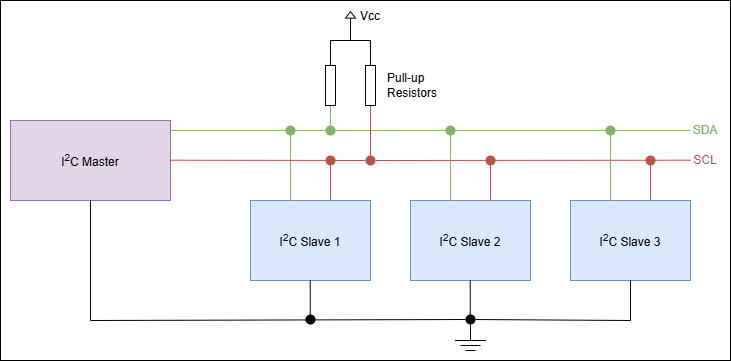

The diagram above was exported from draw.io. Its source (the exported page's mxGraphModel, read from the mxfile embedded in the PNG):
<mxGraphModel dx="900" dy="330" grid="1" gridSize="10" guides="1" tooltips="1" connect="1" arrows="1" fold="1" page="1" pageScale="1" pageWidth="850" pageHeight="1100" math="0" shadow="0">
  <root>
    <mxCell id="0" />
    <mxCell id="1" parent="0" />
    <mxCell id="zqgnAZBkMfDK8BiEV5dY-49" value="" style="rounded=0;whiteSpace=wrap;html=1;" parent="1" vertex="1">
      <mxGeometry x="30" width="730" height="360" as="geometry" />
    </mxCell>
    <mxCell id="zqgnAZBkMfDK8BiEV5dY-1" value="I&lt;sup&gt;2&lt;/sup&gt;C Master" style="rounded=0;whiteSpace=wrap;html=1;fillColor=#e1d5e7;strokeColor=#9673a6;" parent="1" vertex="1">
      <mxGeometry x="40" y="120" width="160" height="80" as="geometry" />
    </mxCell>
    <mxCell id="zqgnAZBkMfDK8BiEV5dY-2" value="I&lt;sup&gt;2&lt;/sup&gt;C Slave 1" style="rounded=0;whiteSpace=wrap;html=1;fillColor=#dae8fc;strokeColor=#6c8ebf;" parent="1" vertex="1">
      <mxGeometry x="280" y="200" width="120" height="80" as="geometry" />
    </mxCell>
    <mxCell id="zqgnAZBkMfDK8BiEV5dY-4" value="I&lt;sup&gt;2&lt;/sup&gt;C Slave 2" style="rounded=0;whiteSpace=wrap;html=1;fillColor=#dae8fc;strokeColor=#6c8ebf;" parent="1" vertex="1">
      <mxGeometry x="440" y="200" width="120" height="80" as="geometry" />
    </mxCell>
    <mxCell id="zqgnAZBkMfDK8BiEV5dY-5" value="I&lt;sup&gt;2&lt;/sup&gt;C Slave 3" style="rounded=0;whiteSpace=wrap;html=1;fillColor=#dae8fc;strokeColor=#6c8ebf;" parent="1" vertex="1">
      <mxGeometry x="600" y="200" width="120" height="80" as="geometry" />
    </mxCell>
    <mxCell id="zqgnAZBkMfDK8BiEV5dY-6" value="" style="endArrow=none;html=1;rounded=0;" parent="1" source="zqgnAZBkMfDK8BiEV5dY-27" edge="1">
      <mxGeometry width="50" height="50" relative="1" as="geometry">
        <mxPoint x="120" y="320" as="sourcePoint" />
        <mxPoint x="660" y="320" as="targetPoint" />
      </mxGeometry>
    </mxCell>
    <mxCell id="zqgnAZBkMfDK8BiEV5dY-7" value="" style="endArrow=none;html=1;rounded=0;" parent="1" edge="1">
      <mxGeometry width="50" height="50" relative="1" as="geometry">
        <mxPoint x="120" y="320" as="sourcePoint" />
        <mxPoint x="120" y="200" as="targetPoint" />
      </mxGeometry>
    </mxCell>
    <mxCell id="zqgnAZBkMfDK8BiEV5dY-8" value="" style="endArrow=none;html=1;rounded=0;" parent="1" edge="1">
      <mxGeometry width="50" height="50" relative="1" as="geometry">
        <mxPoint x="660" y="320" as="sourcePoint" />
        <mxPoint x="660" y="280" as="targetPoint" />
      </mxGeometry>
    </mxCell>
    <mxCell id="zqgnAZBkMfDK8BiEV5dY-9" value="" style="endArrow=none;html=1;rounded=0;" parent="1" edge="1">
      <mxGeometry width="50" height="50" relative="1" as="geometry">
        <mxPoint x="499.71000000000004" y="320" as="sourcePoint" />
        <mxPoint x="499.71000000000004" y="280" as="targetPoint" />
      </mxGeometry>
    </mxCell>
    <mxCell id="zqgnAZBkMfDK8BiEV5dY-10" value="" style="endArrow=none;html=1;rounded=0;" parent="1" edge="1">
      <mxGeometry width="50" height="50" relative="1" as="geometry">
        <mxPoint x="339.71000000000004" y="320" as="sourcePoint" />
        <mxPoint x="339.71000000000004" y="280" as="targetPoint" />
      </mxGeometry>
    </mxCell>
    <mxCell id="zqgnAZBkMfDK8BiEV5dY-11" value="" style="endArrow=none;html=1;rounded=0;fillColor=#d5e8d4;strokeColor=#82b366;" parent="1" source="zqgnAZBkMfDK8BiEV5dY-31" edge="1">
      <mxGeometry width="50" height="50" relative="1" as="geometry">
        <mxPoint x="200" y="130" as="sourcePoint" />
        <mxPoint x="720" y="130" as="targetPoint" />
      </mxGeometry>
    </mxCell>
    <mxCell id="zqgnAZBkMfDK8BiEV5dY-12" value="" style="endArrow=none;html=1;rounded=0;fillColor=#f8cecc;strokeColor=#b85450;" parent="1" source="zqgnAZBkMfDK8BiEV5dY-36" edge="1">
      <mxGeometry width="50" height="50" relative="1" as="geometry">
        <mxPoint x="200" y="159.71" as="sourcePoint" />
        <mxPoint x="720" y="159.71" as="targetPoint" />
      </mxGeometry>
    </mxCell>
    <mxCell id="zqgnAZBkMfDK8BiEV5dY-13" value="" style="endArrow=none;html=1;rounded=0;fillColor=#f8cecc;strokeColor=#b85450;" parent="1" edge="1">
      <mxGeometry width="50" height="50" relative="1" as="geometry">
        <mxPoint x="360" y="200" as="sourcePoint" />
        <mxPoint x="360" y="160" as="targetPoint" />
      </mxGeometry>
    </mxCell>
    <mxCell id="zqgnAZBkMfDK8BiEV5dY-14" value="" style="endArrow=none;html=1;rounded=0;fillColor=#f8cecc;strokeColor=#b85450;" parent="1" edge="1">
      <mxGeometry width="50" height="50" relative="1" as="geometry">
        <mxPoint x="520" y="200" as="sourcePoint" />
        <mxPoint x="520" y="160" as="targetPoint" />
      </mxGeometry>
    </mxCell>
    <mxCell id="zqgnAZBkMfDK8BiEV5dY-15" value="" style="endArrow=none;html=1;rounded=0;fillColor=#f8cecc;strokeColor=#b85450;" parent="1" edge="1">
      <mxGeometry width="50" height="50" relative="1" as="geometry">
        <mxPoint x="520" y="200" as="sourcePoint" />
        <mxPoint x="520" y="160" as="targetPoint" />
      </mxGeometry>
    </mxCell>
    <mxCell id="zqgnAZBkMfDK8BiEV5dY-16" value="" style="endArrow=none;html=1;rounded=0;fillColor=#f8cecc;strokeColor=#b85450;" parent="1" edge="1">
      <mxGeometry width="50" height="50" relative="1" as="geometry">
        <mxPoint x="680" y="200" as="sourcePoint" />
        <mxPoint x="680" y="160" as="targetPoint" />
      </mxGeometry>
    </mxCell>
    <mxCell id="zqgnAZBkMfDK8BiEV5dY-17" value="" style="endArrow=none;html=1;rounded=0;fillColor=#d5e8d4;strokeColor=#82b366;" parent="1" edge="1">
      <mxGeometry width="50" height="50" relative="1" as="geometry">
        <mxPoint x="320" y="200" as="sourcePoint" />
        <mxPoint x="320" y="130" as="targetPoint" />
      </mxGeometry>
    </mxCell>
    <mxCell id="zqgnAZBkMfDK8BiEV5dY-18" value="" style="endArrow=none;html=1;rounded=0;fillColor=#d5e8d4;strokeColor=#82b366;" parent="1" edge="1">
      <mxGeometry width="50" height="50" relative="1" as="geometry">
        <mxPoint x="480" y="200" as="sourcePoint" />
        <mxPoint x="480" y="130" as="targetPoint" />
      </mxGeometry>
    </mxCell>
    <mxCell id="zqgnAZBkMfDK8BiEV5dY-19" value="" style="endArrow=none;html=1;rounded=0;fillColor=#d5e8d4;strokeColor=#82b366;" parent="1" edge="1">
      <mxGeometry width="50" height="50" relative="1" as="geometry">
        <mxPoint x="640" y="200" as="sourcePoint" />
        <mxPoint x="640" y="130" as="targetPoint" />
      </mxGeometry>
    </mxCell>
    <mxCell id="zqgnAZBkMfDK8BiEV5dY-22" value="" style="endArrow=none;html=1;rounded=0;entryX=0;entryY=0.5;entryDx=0;entryDy=0;fillColor=#d5e8d4;strokeColor=#82b366;" parent="1" target="zqgnAZBkMfDK8BiEV5dY-20" edge="1">
      <mxGeometry width="50" height="50" relative="1" as="geometry">
        <mxPoint x="360" y="130" as="sourcePoint" />
        <mxPoint x="280" y="50" as="targetPoint" />
      </mxGeometry>
    </mxCell>
    <mxCell id="zqgnAZBkMfDK8BiEV5dY-23" value="" style="endArrow=none;html=1;rounded=0;entryX=0;entryY=0.5;entryDx=0;entryDy=0;fillColor=#f8cecc;strokeColor=#b85450;" parent="1" target="zqgnAZBkMfDK8BiEV5dY-21" edge="1">
      <mxGeometry width="50" height="50" relative="1" as="geometry">
        <mxPoint x="400" y="160" as="sourcePoint" />
        <mxPoint x="400" y="110" as="targetPoint" />
      </mxGeometry>
    </mxCell>
    <mxCell id="zqgnAZBkMfDK8BiEV5dY-21" value="" style="rounded=0;whiteSpace=wrap;html=1;rotation=-90;" parent="1" vertex="1">
      <mxGeometry x="380" y="80" width="40" height="10" as="geometry" />
    </mxCell>
    <mxCell id="zqgnAZBkMfDK8BiEV5dY-20" value="" style="rounded=0;whiteSpace=wrap;html=1;rotation=-90;" parent="1" vertex="1">
      <mxGeometry x="340" y="80" width="40" height="10" as="geometry" />
    </mxCell>
    <mxCell id="zqgnAZBkMfDK8BiEV5dY-24" value="" style="endArrow=none;html=1;rounded=0;exitX=1;exitY=0.5;exitDx=0;exitDy=0;entryX=1;entryY=0.5;entryDx=0;entryDy=0;" parent="1" source="zqgnAZBkMfDK8BiEV5dY-20" target="zqgnAZBkMfDK8BiEV5dY-21" edge="1">
      <mxGeometry width="50" height="50" relative="1" as="geometry">
        <mxPoint x="360" y="60" as="sourcePoint" />
        <mxPoint x="410" y="40" as="targetPoint" />
        <Array as="points">
          <mxPoint x="360" y="40" />
          <mxPoint x="400" y="40" />
        </Array>
      </mxGeometry>
    </mxCell>
    <mxCell id="zqgnAZBkMfDK8BiEV5dY-25" value="" style="endArrow=none;html=1;rounded=0;" parent="1" edge="1">
      <mxGeometry width="50" height="50" relative="1" as="geometry">
        <mxPoint x="380" y="40" as="sourcePoint" />
        <mxPoint x="380" y="20" as="targetPoint" />
      </mxGeometry>
    </mxCell>
    <mxCell id="zqgnAZBkMfDK8BiEV5dY-26" value="" style="ellipse;whiteSpace=wrap;html=1;aspect=fixed;fillColor=#000000;strokeColor=none;" parent="1" vertex="1">
      <mxGeometry x="335" y="314" width="10" height="10" as="geometry" />
    </mxCell>
    <mxCell id="zqgnAZBkMfDK8BiEV5dY-28" value="" style="endArrow=none;html=1;rounded=0;" parent="1" target="zqgnAZBkMfDK8BiEV5dY-27" edge="1">
      <mxGeometry width="50" height="50" relative="1" as="geometry">
        <mxPoint x="120" y="320" as="sourcePoint" />
        <mxPoint x="660" y="320" as="targetPoint" />
      </mxGeometry>
    </mxCell>
    <mxCell id="zqgnAZBkMfDK8BiEV5dY-27" value="" style="ellipse;whiteSpace=wrap;html=1;aspect=fixed;fillColor=#000000;strokeColor=none;" parent="1" vertex="1">
      <mxGeometry x="495" y="314" width="10" height="10" as="geometry" />
    </mxCell>
    <mxCell id="zqgnAZBkMfDK8BiEV5dY-30" value="" style="ellipse;whiteSpace=wrap;html=1;aspect=fixed;fillColor=#82B366;strokeColor=none;" parent="1" vertex="1">
      <mxGeometry x="315" y="125" width="10" height="10" as="geometry" />
    </mxCell>
    <mxCell id="zqgnAZBkMfDK8BiEV5dY-32" value="" style="endArrow=none;html=1;rounded=0;fillColor=#d5e8d4;strokeColor=#82b366;" parent="1" target="zqgnAZBkMfDK8BiEV5dY-31" edge="1">
      <mxGeometry width="50" height="50" relative="1" as="geometry">
        <mxPoint x="200" y="130" as="sourcePoint" />
        <mxPoint x="720" y="130" as="targetPoint" />
      </mxGeometry>
    </mxCell>
    <mxCell id="zqgnAZBkMfDK8BiEV5dY-31" value="" style="ellipse;whiteSpace=wrap;html=1;aspect=fixed;fillColor=#82B366;strokeColor=none;" parent="1" vertex="1">
      <mxGeometry x="355" y="125" width="10" height="10" as="geometry" />
    </mxCell>
    <mxCell id="zqgnAZBkMfDK8BiEV5dY-33" value="" style="ellipse;whiteSpace=wrap;html=1;aspect=fixed;fillColor=#82B366;strokeColor=none;" parent="1" vertex="1">
      <mxGeometry x="475" y="125" width="10" height="10" as="geometry" />
    </mxCell>
    <mxCell id="zqgnAZBkMfDK8BiEV5dY-34" value="" style="ellipse;whiteSpace=wrap;html=1;aspect=fixed;fillColor=#82B366;strokeColor=none;" parent="1" vertex="1">
      <mxGeometry x="635" y="125" width="10" height="10" as="geometry" />
    </mxCell>
    <mxCell id="zqgnAZBkMfDK8BiEV5dY-35" value="" style="ellipse;whiteSpace=wrap;html=1;aspect=fixed;fillColor=#B85450;strokeColor=none;" parent="1" vertex="1">
      <mxGeometry x="355" y="155" width="10" height="10" as="geometry" />
    </mxCell>
    <mxCell id="zqgnAZBkMfDK8BiEV5dY-37" value="" style="endArrow=none;html=1;rounded=0;fillColor=#f8cecc;strokeColor=#b85450;" parent="1" target="zqgnAZBkMfDK8BiEV5dY-36" edge="1">
      <mxGeometry width="50" height="50" relative="1" as="geometry">
        <mxPoint x="200" y="159.71" as="sourcePoint" />
        <mxPoint x="720" y="159.71" as="targetPoint" />
      </mxGeometry>
    </mxCell>
    <mxCell id="zqgnAZBkMfDK8BiEV5dY-36" value="" style="ellipse;whiteSpace=wrap;html=1;aspect=fixed;fillColor=#B85450;strokeColor=none;" parent="1" vertex="1">
      <mxGeometry x="395" y="155" width="10" height="10" as="geometry" />
    </mxCell>
    <mxCell id="zqgnAZBkMfDK8BiEV5dY-38" value="" style="ellipse;whiteSpace=wrap;html=1;aspect=fixed;fillColor=#B85450;strokeColor=none;" parent="1" vertex="1">
      <mxGeometry x="515" y="155" width="10" height="10" as="geometry" />
    </mxCell>
    <mxCell id="zqgnAZBkMfDK8BiEV5dY-39" value="" style="ellipse;whiteSpace=wrap;html=1;aspect=fixed;fillColor=#B85450;strokeColor=none;" parent="1" vertex="1">
      <mxGeometry x="675" y="155" width="10" height="10" as="geometry" />
    </mxCell>
    <mxCell id="zqgnAZBkMfDK8BiEV5dY-40" value="&lt;font style=&quot;color: rgb(130, 179, 102);&quot;&gt;SDA&lt;/font&gt;" style="text;html=1;align=center;verticalAlign=middle;whiteSpace=wrap;rounded=0;fontFamily=Helvetica;fontSize=12;fontColor=default;" parent="1" vertex="1">
      <mxGeometry x="720" y="115" width="30" height="30" as="geometry" />
    </mxCell>
    <mxCell id="zqgnAZBkMfDK8BiEV5dY-41" value="&lt;font style=&quot;color: rgb(184, 84, 80);&quot;&gt;SCL&lt;/font&gt;" style="text;html=1;align=center;verticalAlign=middle;whiteSpace=wrap;rounded=0;fontFamily=Helvetica;fontSize=12;fontColor=default;" parent="1" vertex="1">
      <mxGeometry x="720" y="145" width="30" height="30" as="geometry" />
    </mxCell>
    <mxCell id="zqgnAZBkMfDK8BiEV5dY-42" value="" style="endArrow=none;html=1;rounded=0;" parent="1" edge="1">
      <mxGeometry width="50" height="50" relative="1" as="geometry">
        <mxPoint x="500" y="340" as="sourcePoint" />
        <mxPoint x="500" y="320" as="targetPoint" />
      </mxGeometry>
    </mxCell>
    <mxCell id="zqgnAZBkMfDK8BiEV5dY-43" value="" style="endArrow=none;html=1;rounded=0;" parent="1" edge="1">
      <mxGeometry width="50" height="50" relative="1" as="geometry">
        <mxPoint x="484.5" y="340" as="sourcePoint" />
        <mxPoint x="515.5" y="340" as="targetPoint" />
      </mxGeometry>
    </mxCell>
    <mxCell id="zqgnAZBkMfDK8BiEV5dY-44" value="" style="endArrow=none;html=1;rounded=0;" parent="1" edge="1">
      <mxGeometry width="50" height="50" relative="1" as="geometry">
        <mxPoint x="490" y="345" as="sourcePoint" />
        <mxPoint x="510" y="345" as="targetPoint" />
      </mxGeometry>
    </mxCell>
    <mxCell id="zqgnAZBkMfDK8BiEV5dY-45" value="" style="endArrow=none;html=1;rounded=0;" parent="1" edge="1">
      <mxGeometry width="50" height="50" relative="1" as="geometry">
        <mxPoint x="495" y="350" as="sourcePoint" />
        <mxPoint x="505" y="350" as="targetPoint" />
      </mxGeometry>
    </mxCell>
    <mxCell id="zqgnAZBkMfDK8BiEV5dY-46" value="" style="pointerEvents=1;verticalLabelPosition=bottom;shadow=0;dashed=0;align=center;html=1;verticalAlign=top;shape=mxgraph.electrical.signal_sources.signal_ground;rotation=-180;" parent="1" vertex="1">
      <mxGeometry x="375" y="11" width="10" height="10" as="geometry" />
    </mxCell>
    <mxCell id="zqgnAZBkMfDK8BiEV5dY-47" value="Vcc" style="text;html=1;align=center;verticalAlign=middle;whiteSpace=wrap;rounded=0;" parent="1" vertex="1">
      <mxGeometry x="370" y="1" width="60" height="30" as="geometry" />
    </mxCell>
    <mxCell id="zqgnAZBkMfDK8BiEV5dY-48" value="Pull-up&lt;div&gt;Resistors&lt;/div&gt;" style="text;html=1;align=left;verticalAlign=middle;whiteSpace=wrap;rounded=0;" parent="1" vertex="1">
      <mxGeometry x="415" y="70" width="60" height="30" as="geometry" />
    </mxCell>
  </root>
</mxGraphModel>